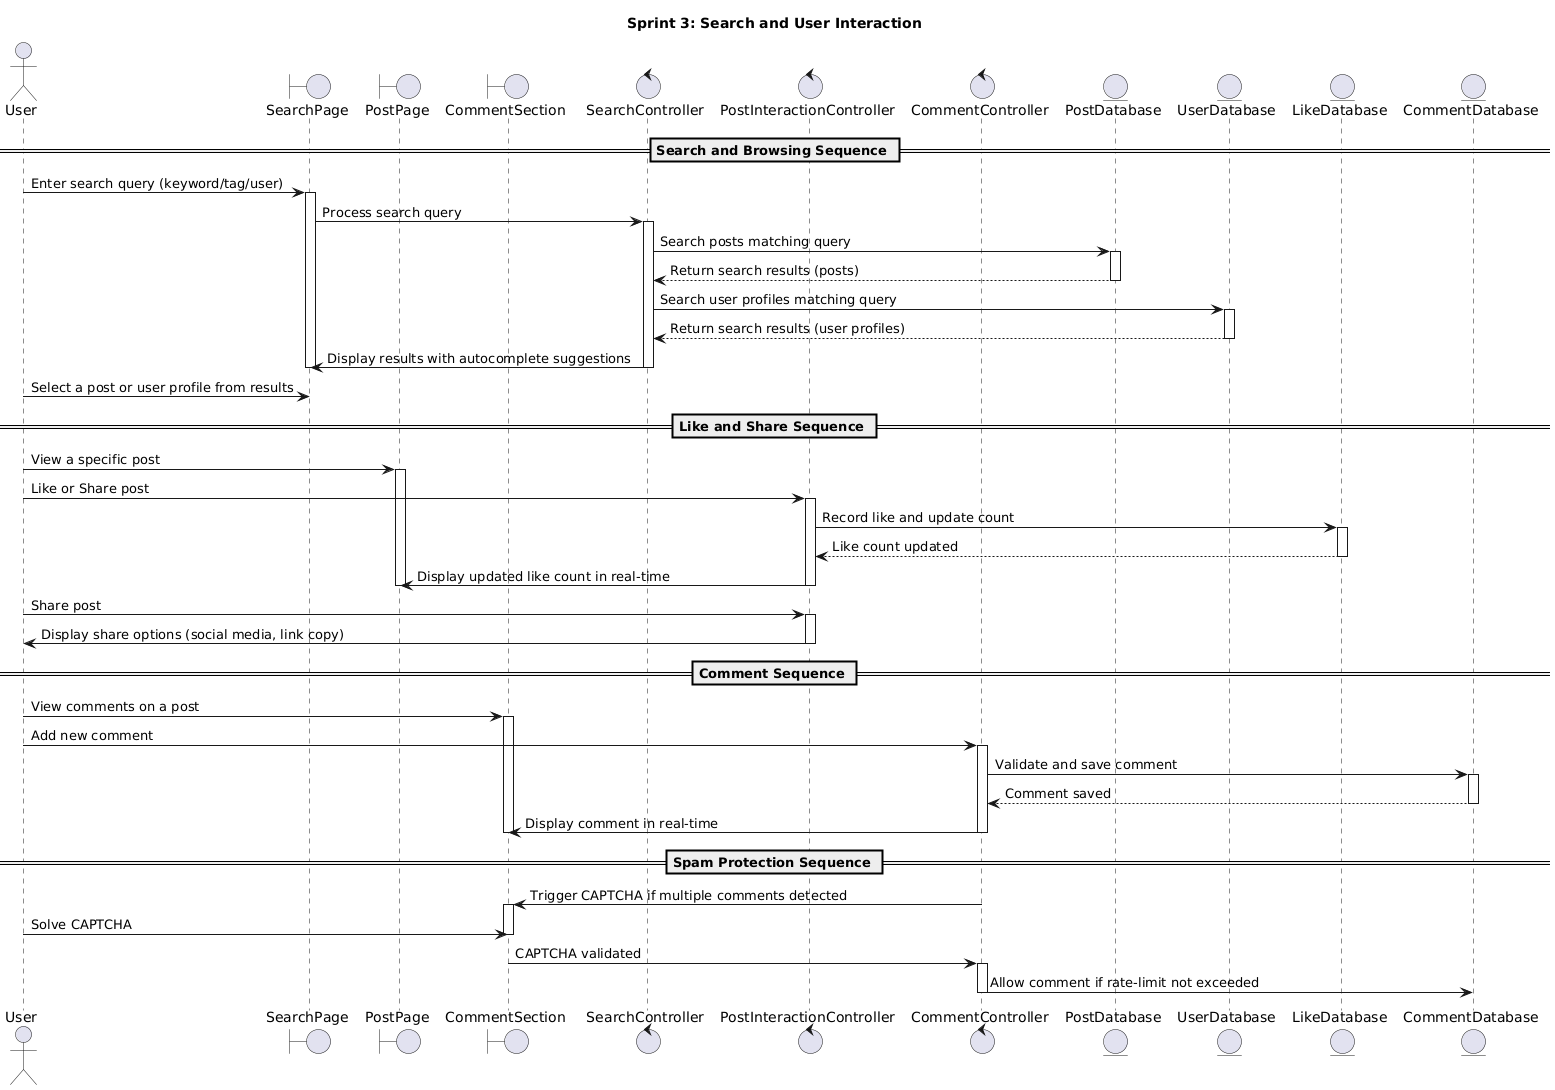

The diagram above was rendered by PlantUML. Its source (embedded in the PNG):
@startuml
title Sprint 3: Search and User Interaction

actor User
boundary SearchPage
boundary PostPage
boundary CommentSection
control SearchController
control PostInteractionController
control CommentController
entity PostDatabase
entity UserDatabase
entity LikeDatabase
entity CommentDatabase

== Search and Browsing Sequence ==

User -> SearchPage: Enter search query (keyword/tag/user)
activate SearchPage
SearchPage -> SearchController: Process search query
activate SearchController
SearchController -> PostDatabase: Search posts matching query
activate PostDatabase
PostDatabase --> SearchController: Return search results (posts)
deactivate PostDatabase
SearchController -> UserDatabase: Search user profiles matching query
activate UserDatabase
UserDatabase --> SearchController: Return search results (user profiles)
deactivate UserDatabase
SearchController -> SearchPage: Display results with autocomplete suggestions
deactivate SearchController
deactivate SearchPage
User -> SearchPage: Select a post or user profile from results

== Like and Share Sequence ==

User -> PostPage: View a specific post
activate PostPage
User -> PostInteractionController: Like or Share post
activate PostInteractionController
PostInteractionController -> LikeDatabase: Record like and update count
activate LikeDatabase
LikeDatabase --> PostInteractionController: Like count updated
deactivate LikeDatabase
PostInteractionController -> PostPage: Display updated like count in real-time
deactivate PostInteractionController
deactivate PostPage

User -> PostInteractionController: Share post
activate PostInteractionController
PostInteractionController -> User: Display share options (social media, link copy)
deactivate PostInteractionController

== Comment Sequence ==

User -> CommentSection: View comments on a post
activate CommentSection
User -> CommentController: Add new comment
activate CommentController
CommentController -> CommentDatabase: Validate and save comment
activate CommentDatabase
CommentDatabase --> CommentController: Comment saved
deactivate CommentDatabase
CommentController -> CommentSection: Display comment in real-time
deactivate CommentController
deactivate CommentSection

== Spam Protection Sequence ==

CommentController -> CommentSection: Trigger CAPTCHA if multiple comments detected
activate CommentSection
User -> CommentSection: Solve CAPTCHA
deactivate CommentSection
CommentSection -> CommentController: CAPTCHA validated
activate CommentController
CommentController -> CommentDatabase: Allow comment if rate-limit not exceeded
deactivate CommentController
@enduml